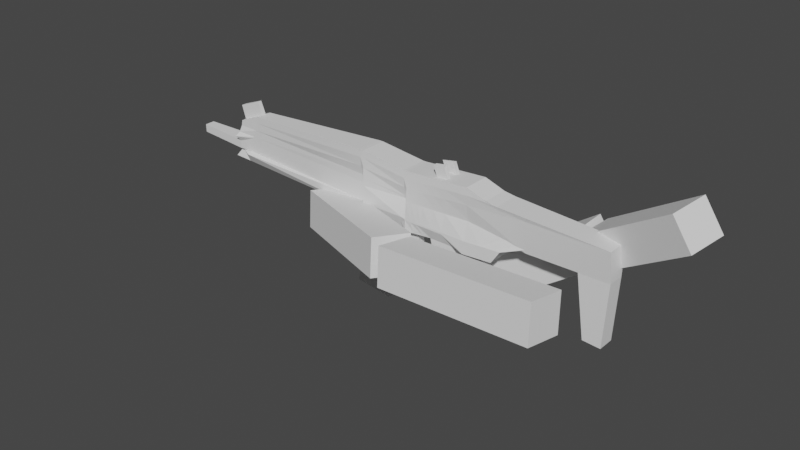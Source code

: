 # Source: smgGun.blend  (saved by Blender 2.93.21; exported with 4.5.12 LTS)
import bpy
from mathutils import Matrix  # noqa: F401  (used for matrix-valued properties, if any)

bpy.ops.wm.read_factory_settings(use_empty=True)
scene = bpy.context.scene
scene.name = 'Scene'

# ---- collections
col_gun = bpy.data.collections.new('gun'); scene.collection.children.link(col_gun)
col_arms = bpy.data.collections.new('arms'); scene.collection.children.link(col_arms)

# ---- world
world_world = bpy.data.worlds.new('World'); scene.world = world_world
world_world.use_nodes = True; world_world.node_tree.nodes.clear()
_N = world_world.node_tree.nodes; _L = world_world.node_tree.links
n0 = _N.new('ShaderNodeOutputWorld'); n0.name = 'World Output'; n0.location = (300, 300)
n1 = _N.new('ShaderNodeBackground'); n1.name = 'Background'; n1.location = (10, 300)
n1.inputs[0].default_value = (0.05088, 0.05088, 0.05088, 1.0)
_L.new(n1.outputs[0], n0.inputs[0])
n0.is_active_output = True
world_world.color = (0.05088, 0.05088, 0.05088)
world_world.use_sun_shadow = False
world_world.sun_shadow_jitter_overblur = 0.0

# ---- meshes
me_cube_001 = bpy.data.meshes.new('Cube.001')
me_cube_001.from_pydata([(-1.011, -0.03737, 0.03914), (-0.9619, -0.03737, 0.2247), (-1.011, 0.03737, 0.03914), (-0.9619, 0.03737, 0.2247), (0.4536, -0.06171, -0.004869), (0.4188, -0.06171, 0.2523), (0.4536, 0.06171, -0.004869), (0.4188, 0.06171, 0.2523), (-0.2235, 0.03737, 0.03561), (-0.2015, 0.06077, 0.2931), (-0.2235, -0.03737, 0.03561), (-0.2015, -0.06265, 0.2931), (0.3279, 0.06171, 0.2836), (0.3141, -0.06171, -0.01393), (0.3141, 0.06171, -0.01393), (0.3279, -0.06171, 0.2836), (-0.9242, 0.03737, 0.03494), (-0.8569, -0.03737, 0.2652), (-0.8569, 0.03737, 0.2652), (-0.9242, -0.03737, 0.03494), (-0.9732, -0.04076, 0.1233), (-0.9732, 0.03982, 0.1233), (0.6098, 0.03737, 0.09749), (0.6098, -0.03737, 0.09749), (-0.2073, -0.06171, 0.131), (-0.2073, 0.06171, 0.131), (0.3213, -0.03737, 0.1252), (0.3213, 0.03737, 0.1252), (-0.8934, 0.03737, 0.1526), (-0.8934, -0.03737, 0.1526), (-0.979, 0.03982, 0.08545), (0.4933, 0.06171, 0.05464), (0.4933, -0.06171, 0.05464), (-0.2099, -0.06171, 0.05291), (-0.2099, 0.06171, 0.05291), (0.3171, -0.06171, 0.04494), (0.3171, 0.06171, 0.04494), (-0.9112, 0.03737, 0.08472), (-0.9112, -0.03737, 0.08472), (-0.979, -0.04076, 0.08545), (-1.234, -0.02421, 0.09324), (-1.235, -0.02421, 0.1301), (-1.235, 0.0237, 0.1301), (-1.234, 0.0237, 0.09324), (-0.9665, -0.03737, 0.1994), (-0.9665, 0.03737, 0.1994), (0.4714, 0.06171, 0.2442), (0.4714, -0.06171, 0.2442), (-0.2027, -0.06265, 0.2581), (-0.2027, 0.06077, 0.2581), (0.326, -0.06171, 0.2477), (0.326, 0.06171, 0.2477), (-0.8649, 0.03737, 0.2348), (-0.8649, -0.03737, 0.2348), (-0.04075, 0.03737, 0.05526), (0.0138, -0.06171, 0.2658), (0.0138, 0.06171, 0.2658), (-0.04075, -0.03737, 0.05526), (0.00663, 0.03737, 0.1287), (0.00663, -0.03737, 0.1287), (0.003375, -0.06171, 0.04968), (0.003375, 0.06171, 0.04968), (0.01235, 0.06171, 0.2304), (0.01235, -0.06171, 0.2304), (-0.2201, 0.06077, 0.293), (-0.2321, -0.03737, -0.00325), (-0.2321, 0.03737, -0.00325), (-0.2201, -0.06265, 0.293), (-0.2268, -0.03737, 0.1316), (-0.2268, 0.03737, 0.1316), (-0.2299, 0.03737, 0.05382), (-0.2299, -0.03737, 0.05382), (-0.2214, -0.06265, 0.2582), (-0.2214, 0.06077, 0.2582), (0.03089, 0.06171, 0.2657), (0.01788, -0.06171, -0.008546), (0.02361, 0.06171, 0.1285), (0.0203, 0.06171, 0.04943), (0.02941, 0.06171, 0.2304), (0.01788, 0.06171, -0.008546), (0.03089, -0.06171, 0.2657), (0.02361, -0.06171, 0.1285), (0.0203, -0.06171, 0.04943), (0.02941, -0.06171, 0.2304), (-0.98, 0.02392, 0.08159), (0.4877, 0.06171, 0.04616), (0.4877, -0.06171, 0.04616), (-0.2176, -0.03737, -0.01006), (-0.2176, 0.03737, -0.01006), (0.3167, -0.06171, 0.03655), (0.3167, 0.06171, 0.03655), (-0.9131, 0.06171, 0.07762), (-0.9131, -0.06171, 0.07762), (-0.98, -0.02487, 0.08159), (-0.0179, 0.03737, -0.01774), (-0.0179, -0.03737, -0.01774), (-0.2302, -0.03737, 0.04568), (-0.2302, 0.03737, 0.04568), (0.01995, -0.06171, 0.04117), (0.01995, 0.06171, 0.04117), (-0.9754, 0.0452, 0.168), (0.9645, 0.05389, 0.2167), (0.9645, -0.05389, 0.2167), (-0.2042, -0.06265, 0.214), (-0.2042, 0.06077, 0.214), (0.3236, -0.05389, 0.2024), (0.3236, 0.05389, 0.2024), (-0.8749, 0.03737, 0.1965), (-0.8749, -0.03737, 0.1965), (-0.9754, -0.0452, 0.168), (0.01051, -0.05389, 0.1858), (0.01051, 0.05389, 0.1858), (-0.2232, 0.05295, 0.2143), (-0.2232, -0.05483, 0.2143), (0.02754, -0.06171, 0.1857), (0.02754, 0.06171, 0.1857), (-0.9893, 0.05992, 0.1458), (0.9674, 0.03916, 0.07875), (0.9674, -0.03916, 0.07875), (-0.207, -0.06265, 0.168), (-0.207, 0.06077, 0.168), (0.3218, -0.03916, 0.1356), (0.3218, 0.03916, 0.1356), (-0.8911, 0.03737, 0.1614), (-0.8911, -0.03737, 0.1614), (0.00705, -0.03916, 0.1389), (0.00705, 0.03916, 0.1389), (-0.2264, 0.03822, 0.1686), (-0.2264, -0.0401, 0.1686), (0.02403, -0.06171, 0.1387), (0.02403, 0.06171, 0.1387), (-0.9893, -0.05992, 0.1458), (0.3696, 0.06171, 0.2693), (0.3781, -0.06171, -0.009772), (0.3781, 0.06171, -0.009772), (0.3696, -0.06171, 0.2693), (0.5078, -0.03737, 0.1125), (0.5078, 0.03737, 0.1125), (0.398, 0.06171, 0.04939), (0.398, -0.06171, 0.04939), (0.3927, -0.06171, 0.2461), (0.3927, 0.06171, 0.2461), (0.3952, -0.06171, 0.04096), (0.3952, 0.06171, 0.04096), (0.5928, 0.05389, 0.2189), (0.5928, -0.05389, 0.2189), (0.598, -0.03916, 0.07784), (0.598, 0.03916, 0.07784), (0.4086, 0.06171, 0.2558), (0.438, -0.06171, -0.005883), (0.5643, 0.03737, 0.1006), (0.4736, 0.06171, 0.05356), (0.4551, 0.06171, 0.2446), (0.4685, 0.06171, 0.04509), (0.8258, 0.05389, 0.2171), (0.8292, 0.03916, 0.07856), (0.438, 0.06171, -0.005883), (0.4086, -0.06171, 0.2558), (0.5643, -0.03737, 0.1006), (0.4736, -0.06171, 0.05356), (0.4551, -0.06171, 0.2446), (0.4685, -0.06171, 0.04509), (0.8258, -0.05389, 0.2171), (0.8292, -0.03916, 0.07856), (0.9516, 0.03916, -0.2061), (0.9516, -0.03916, -0.2061), (0.8704, 0.03916, -0.2), (0.8704, -0.03916, -0.2), (0.1117, 0.06171, 0.2706), (0.1381, -0.04143, -0.01001), (0.1047, 0.05509, 0.1276), (0.1011, 0.06171, 0.04821), (0.1102, 0.06171, 0.2351), (0.1381, 0.04053, -0.01001), (0.1117, -0.06171, 0.2706), (0.1047, -0.05509, 0.1276), (0.1011, -0.06171, 0.04821), (0.1102, -0.06171, 0.2351), (0.1007, -0.06171, 0.03991), (0.1007, 0.06171, 0.03991), (0.1082, -0.05958, 0.1903), (0.1082, 0.05958, 0.1903), (0.1051, 0.05557, 0.1378), (0.1051, -0.05557, 0.1378), (0.2198, 0.06171, 0.2771), (0.2459, -0.04143, -0.01197), (0.213, 0.04623, 0.1264), (0.2091, 0.06171, 0.04657), (0.2181, 0.06171, 0.2414), (0.2087, 0.06171, 0.03823), (0.2159, 0.05673, 0.1963), (0.2135, 0.04737, 0.1367), (0.2459, 0.04053, -0.01197), (0.2198, -0.06171, 0.2771), (0.213, -0.04623, 0.1264), (0.2091, -0.06171, 0.04657), (0.2181, -0.06171, 0.2414), (0.2087, -0.06171, 0.03823), (0.2159, -0.05673, 0.1963), (0.2135, -0.04737, 0.1367), (0.2373, -0.03165, -0.352), (0.2373, 0.03028, -0.352), (0.3106, -0.03165, -0.3165), (0.3106, 0.03028, -0.3165), (-1.011, -0.01429, 0.03914), (-0.9619, -0.01429, 0.2247), (0.4536, -0.0236, -0.004869), (0.4188, -0.0236, 0.2523), (-0.2015, -0.02454, 0.2931), (-0.2235, -0.01429, 0.03561), (0.3279, -0.0236, 0.2836), (0.3141, -0.0236, -0.01393), (-0.9242, -0.01429, 0.03494), (-0.8569, -0.01429, 0.2652), (0.6098, -0.01429, 0.09749), (-0.9732, -0.01588, 0.1233), (-0.979, -0.01588, 0.08545), (0.4933, -0.0236, 0.05464), (-1.235, -0.009415, 0.1301), (-1.234, -0.009415, 0.09324), (0.4714, -0.0236, 0.2442), (-0.9665, -0.01429, 0.1994), (-0.04075, -0.01429, 0.05526), (0.0138, -0.0236, 0.2658), (-0.2201, -0.02454, 0.293), (-0.2321, -0.01429, -0.00325), (0.03089, -0.0236, 0.2657), (0.01788, -0.0236, -0.008546), (0.4877, -0.0236, 0.04616), (-0.98, -0.009798, 0.08159), (-0.9754, -0.01728, 0.168), (0.9645, -0.0206, 0.2167), (-0.9893, -0.02291, 0.1458), (0.3696, -0.0236, 0.2693), (0.3781, -0.0236, -0.009772), (0.4086, -0.0236, 0.2558), (0.438, -0.0236, -0.005883), (0.1117, -0.0236, 0.2706), (0.1381, -0.01612, -0.01001), (0.2198, -0.0236, 0.2771), (0.2459, -0.01612, -0.01197), (0.2373, -0.01252, -0.352), (0.3106, -0.01252, -0.3165), (-1.011, -0.02478, 0.03914), (0.4188, -0.04092, 0.2523), (-0.2015, -0.04186, 0.2931), (-0.2235, -0.02478, 0.03561), (0.3279, -0.04092, 0.2836), (0.3141, -0.04092, -0.01393), (-0.9242, -0.02478, 0.03494), (-0.8569, -0.02478, 0.2652), (0.6098, -0.02478, 0.09749), (0.4933, -0.04092, 0.05464), (0.4714, -0.04092, 0.2442), (-0.04075, -0.02478, 0.05526), (0.0138, -0.04092, 0.2658), (-0.2201, -0.04186, 0.293), (-0.2321, -0.02478, -0.00325), (0.03089, -0.04092, 0.2657), (0.01788, -0.04092, -0.008546), (0.4877, -0.04092, 0.04616), (0.9645, -0.03573, 0.2167), (0.3696, -0.04092, 0.2693), (0.3781, -0.04092, -0.009772), (0.4086, -0.04092, 0.2558), (0.438, -0.04092, -0.005883), (0.1117, -0.04092, 0.2706), (0.1381, -0.02763, -0.01001), (0.2198, -0.04092, 0.2771), (0.2459, -0.02763, -0.01197), (0.2373, -0.02122, -0.352), (0.3106, -0.02122, -0.3165), (-0.9619, -0.02478, 0.2247), (0.4536, -0.04092, -0.004869), (-0.9732, -0.02719, 0.1233), (-0.979, -0.02719, 0.08545), (-1.235, -0.01614, 0.1301), (-1.234, -0.01614, 0.09324), (-0.9665, -0.02478, 0.1994), (-0.98, -0.01665, 0.08159), (-0.9754, -0.02997, 0.168), (-0.9893, -0.03974, 0.1458), (-0.9619, 0.01154, 0.2247), (0.4536, 0.01906, -0.004869), (-0.9732, 0.01197, 0.1233), (-0.979, 0.01197, 0.08545), (-1.235, 0.007141, 0.1301), (-1.234, 0.007141, 0.09324), (-0.9665, 0.01154, 0.1994), (-0.98, 0.007063, 0.08159), (-0.9754, 0.01396, 0.168), (-0.9893, 0.01851, 0.1458), (-1.011, 0.01154, 0.03914), (0.4188, 0.01906, 0.2523), (-0.2015, 0.01812, 0.2931), (-0.2235, 0.01154, 0.03561), (0.3279, 0.01906, 0.2836), (0.3141, 0.01906, -0.01393), (-0.9242, 0.01154, 0.03494), (-0.8569, 0.01154, 0.2652), (0.6098, 0.01154, 0.09749), (0.4933, 0.01906, 0.05464), (0.4714, 0.01906, 0.2442), (-0.04075, 0.01154, 0.05526), (0.0138, 0.01906, 0.2658), (-0.2201, 0.01812, 0.293), (-0.2321, 0.01154, -0.00325), (0.03089, 0.01906, 0.2657), (0.01788, 0.01906, -0.008546), (0.4877, 0.01906, 0.04616), (0.9645, 0.01664, 0.2167), (0.3696, 0.01906, 0.2693), (0.3781, 0.01906, -0.009772), (0.4086, 0.01906, 0.2558), (0.438, 0.01906, -0.005883), (0.1117, 0.01906, 0.2706), (0.1381, 0.0122, -0.01001), (0.2198, 0.01906, 0.2771), (0.2459, 0.0122, -0.01197), (0.2373, 0.008876, -0.352), (0.3106, 0.008876, -0.3165), (-0.9619, 0.0223, 0.2247), (0.4536, 0.03683, -0.004869), (-0.9732, 0.02357, 0.1233), (-0.979, 0.02357, 0.08545), (-1.235, 0.01404, 0.1301), (-1.234, 0.01404, 0.09324), (-0.9665, 0.0223, 0.1994), (-0.98, 0.01409, 0.08159), (-0.9754, 0.02697, 0.168), (-0.9893, 0.03576, 0.1458), (-1.011, 0.0223, 0.03914), (0.4188, 0.03683, 0.2523), (-0.2015, 0.03589, 0.2931), (-0.2235, 0.0223, 0.03561), (0.3279, 0.03683, 0.2836), (0.3141, 0.03683, -0.01393), (-0.9242, 0.0223, 0.03494), (-0.8569, 0.0223, 0.2652), (0.6098, 0.0223, 0.09749), (0.4933, 0.03683, 0.05464), (0.4714, 0.03683, 0.2442), (-0.04075, 0.0223, 0.05526), (0.0138, 0.03683, 0.2658), (-0.2201, 0.03589, 0.293), (-0.2321, 0.0223, -0.00325), (0.03089, 0.03683, 0.2657), (0.01788, 0.03683, -0.008546), (0.4877, 0.03683, 0.04616), (0.9645, 0.03216, 0.2167), (0.3696, 0.03683, 0.2693), (0.3781, 0.03683, -0.009772), (0.4086, 0.03683, 0.2558), (0.438, 0.03683, -0.005883), (0.1117, 0.03683, 0.2706), (0.1381, 0.02401, -0.01001), (0.2198, 0.03683, 0.2771), (0.2459, 0.02401, -0.01197), (0.2373, 0.01779, -0.352), (0.3106, 0.01779, -0.3165), (0.192, 0.04053, -0.01099), (0.1658, -0.06171, 0.2739), (0.1589, -0.05065, 0.127), (0.1552, -0.06171, 0.04739), (0.1642, -0.06171, 0.2382), (0.1548, -0.06171, 0.03907), (0.1621, -0.05816, 0.1933), (0.1594, -0.05146, 0.1373), (0.1658, 0.06171, 0.2739), (0.192, -0.04143, -0.01099), (0.1589, 0.05065, 0.127), (0.1552, 0.06171, 0.04739), (0.1642, 0.06171, 0.2382), (0.1548, 0.06171, 0.03907), (0.1621, 0.05816, 0.1933), (0.1594, 0.05146, 0.1373), (0.274, 0.03028, -0.3342), (0.274, -0.03165, -0.3342), (0.274, -0.01252, -0.3342), (0.1658, -0.0236, 0.2739), (0.274, -0.02122, -0.3342), (0.1658, -0.04092, 0.2739), (0.1658, 0.01906, 0.2739), (0.274, 0.008876, -0.3342), (0.274, 0.01779, -0.3342), (0.1658, 0.03683, 0.2739), (0.1479, -0.0236, 0.321), (0.2012, -0.0242, 0.33), (0.2018, -0.04092, 0.3254), (0.1484, -0.04031, 0.3164), (0.2015, 0.03702, 0.3247), (0.2009, 0.02014, 0.3303), (0.1476, 0.01887, 0.3213), (0.1482, 0.03575, 0.3158), (-0.8569, 0.01154, 0.2652), (-0.8569, -0.01429, 0.2652), (-0.9619, -0.01429, 0.2247), (-0.9619, 0.01154, 0.2247), (-0.8767, 0.007159, 0.3274), (-0.8767, -0.009906, 0.3274), (-0.9817, -0.01429, 0.2869), (-0.9817, 0.01154, 0.2869), (0.2031, -0.04143, -0.2689), (0.3029, -0.04143, -0.2345), (0.2031, 0.04053, -0.2689), (0.3029, 0.04053, -0.2345), (0.3029, -0.01612, -0.2345), (0.2031, -0.01612, -0.2689), (0.2031, -0.02763, -0.2689), (0.3029, -0.02763, -0.2345), (0.3029, 0.0122, -0.2345), (0.2031, 0.0122, -0.2689), (0.3029, 0.02401, -0.2345), (0.2031, 0.02401, -0.2689), (0.2531, 0.04053, -0.2517), (0.2531, -0.04143, -0.2517), (0.1024, 0.04681, -0.009578), (0.08776, -0.06171, 0.2692), (0.08062, -0.05705, 0.1279), (0.07715, -0.06171, 0.04857), (0.08621, -0.06171, 0.2337), (0.07678, -0.06171, 0.04028), (0.08425, -0.06021, 0.1889), (0.08107, -0.05739, 0.1381), (0.08776, 0.06171, 0.2692), (0.1024, -0.04745, -0.009578), (0.08062, 0.05705, 0.1279), (0.07715, 0.06171, 0.04857), (0.08621, 0.06171, 0.2337), (0.07678, 0.06171, 0.04028), (0.08425, 0.06021, 0.1889), (0.08107, 0.05739, 0.1381), (0.1024, -0.01834, -0.009578), (0.08776, -0.0236, 0.2692), (0.1024, -0.03157, -0.009578), (0.08776, -0.04092, 0.2692), (0.08776, 0.01906, 0.2692), (0.1024, 0.01424, -0.009578), (0.1024, 0.02781, -0.009578), (0.08776, 0.03683, 0.2692), (0.06015, 0.05426, -0.009062), (0.05932, -0.06171, 0.2674), (0.05211, -0.05938, 0.1282), (0.04872, -0.06171, 0.049), (0.05781, -0.06171, 0.232), (0.04837, -0.06171, 0.04073), (0.0559, -0.06096, 0.1873), (0.05255, -0.05955, 0.1384), (0.06015, -0.02097, -0.009062), (0.06015, -0.03625, -0.009062), (0.06015, 0.01665, -0.009062), (0.06015, 0.03232, -0.009062), (0.05932, 0.06171, 0.2674), (0.06015, -0.05458, -0.009062), (0.05211, 0.05938, 0.1282), (0.04872, 0.06171, 0.049), (0.05781, 0.06171, 0.232), (0.04837, 0.06171, 0.04073), (0.0559, 0.06096, 0.1873), (0.05255, 0.05955, 0.1384), (0.05932, -0.0236, 0.2674), (0.05932, -0.04092, 0.2674), (0.05932, 0.01906, 0.2674), (0.05932, 0.03683, 0.2674), (0.01668, 0.01906, -0.1067), (0.01668, -0.0236, -0.1067), (0.05896, -0.02097, -0.1072), (0.05896, 0.01665, -0.1072), (0.05956, 0.01665, -0.07865), (0.01728, 0.01906, -0.07814), (0.05956, -0.02097, -0.07865), (0.01728, -0.0236, -0.07814), (0.1639, 0.01665, -0.1094), (0.1639, -0.02097, -0.1094), (0.1645, 0.01665, -0.08085), (0.1645, -0.02097, -0.08085)], [], [(327, 321, 3, 45), (152, 148, 7, 46), (253, 244, 5, 47), (53, 17, 1, 44), (265, 273, 4, 149), (250, 272, 1, 17), (255, 245, 11, 55), (257, 246, 10, 65), (63, 55, 11, 48), (73, 64, 9, 49), (140, 135, 15, 50), (262, 247, 15, 135), (269, 248, 13, 185), (188, 184, 12, 51), (45, 3, 18, 52), (243, 249, 19, 0), (256, 250, 17, 67), (72, 67, 17, 53), (71, 68, 29, 38), (30, 21, 28, 37), (187, 186, 27, 36), (139, 136, 26, 35), (70, 69, 25, 34), (60, 59, 24, 33), (38, 29, 20, 39), (252, 251, 23, 32), (151, 150, 22, 31), (39, 20, 41, 40), (328, 324, 30, 84), (153, 151, 31, 85), (260, 252, 32, 86), (92, 38, 39, 93), (95, 60, 33, 87), (97, 70, 34, 88), (142, 139, 35, 89), (189, 187, 36, 90), (84, 30, 37, 91), (96, 71, 38, 92), (326, 325, 42, 43), (21, 30, 43, 42), (323, 21, 42, 325), (275, 39, 40, 277), (113, 72, 53, 108), (100, 45, 52, 107), (190, 188, 51, 106), (145, 140, 50, 105), (112, 73, 49, 104), (110, 63, 48, 103), (108, 53, 44, 109), (261, 253, 47, 102), (154, 152, 46, 101), (329, 327, 45, 100), (114, 83, 63, 110), (104, 49, 62, 111), (88, 34, 61, 94), (98, 82, 60, 95), (82, 81, 59, 60), (34, 25, 58, 61), (49, 9, 56, 62), (246, 254, 57, 10), (83, 80, 55, 63), (258, 255, 55, 80), (107, 52, 73, 112), (103, 48, 72, 113), (87, 33, 71, 96), (91, 37, 70, 97), (37, 28, 69, 70), (33, 24, 68, 71), (48, 11, 67, 72), (245, 256, 67, 11), (52, 18, 64, 73), (249, 257, 65, 19), (461, 258, 80, 441), (444, 441, 80, 83), (443, 442, 81, 82), (445, 443, 82, 98), (446, 444, 83, 114), (111, 62, 78, 115), (94, 61, 77, 99), (61, 58, 76, 77), (62, 56, 74, 78), (254, 259, 75, 57), (54, 94, 99, 79), (453, 445, 98, 75), (16, 91, 97, 66), (10, 87, 96, 65), (75, 98, 95, 57), (8, 88, 94, 54), (65, 96, 92, 19), (2, 84, 91, 16), (192, 189, 90, 14), (133, 142, 89, 13), (66, 97, 88, 8), (57, 95, 87, 10), (19, 92, 93, 0), (273, 260, 86, 4), (156, 153, 85, 6), (331, 328, 84, 2), (126, 111, 115, 130), (447, 446, 114, 129), (119, 103, 113, 128), (123, 107, 112, 127), (120, 104, 111, 126), (129, 114, 110, 125), (330, 329, 100, 116), (155, 154, 101, 117), (117, 101, 349, 310, 231, 261, 102, 118), (124, 108, 109, 131), (125, 110, 103, 119), (127, 112, 104, 120), (146, 145, 105, 121), (191, 190, 106, 122), (116, 100, 107, 123), (128, 113, 108, 124), (68, 128, 124, 29), (21, 116, 123, 28), (186, 191, 122, 27), (136, 146, 121, 26), (69, 127, 120, 25), (59, 125, 119, 24), (29, 124, 131, 20), (22, 117, 118, 23, 251, 214, 300, 339), (150, 155, 117, 22), (323, 330, 116, 21), (81, 129, 125, 59), (25, 120, 126, 58), (28, 123, 127, 69), (24, 119, 128, 68), (442, 447, 129, 81), (58, 126, 130, 76), (27, 122, 147, 137), (158, 163, 146, 136), (163, 162, 145, 146), (122, 106, 144, 147), (14, 90, 143, 134), (149, 161, 142, 133), (106, 51, 141, 144), (162, 160, 140, 145), (161, 159, 139, 142), (90, 36, 138, 143), (36, 27, 137, 138), (159, 158, 136, 139), (264, 262, 135, 157), (160, 157, 135, 140), (248, 263, 133, 13), (51, 12, 132, 141), (47, 5, 157, 160), (244, 264, 157, 5), (32, 23, 158, 159), (86, 32, 159, 161), (102, 47, 160, 162), (4, 86, 161, 149), (118, 102, 162, 163), (23, 118, 163, 158), (137, 147, 155, 150), (147, 144, 154, 155), (134, 143, 153, 156), (144, 141, 152, 154), (143, 138, 151, 153), (138, 137, 150, 151), (263, 265, 149, 133), (141, 132, 148, 152), (163, 118, 165, 167), (117, 155, 166, 164), (118, 117, 164, 165), (362, 367, 183, 175), (426, 431, 182, 170), (431, 430, 181, 182), (367, 366, 180, 183), (416, 429, 179, 173), (369, 365, 178, 169), (366, 364, 177, 180), (365, 363, 176, 178), (363, 362, 175, 176), (364, 361, 174, 177), (381, 266, 174, 361), (430, 428, 172, 181), (429, 427, 171, 179), (427, 426, 170, 171), (428, 424, 168, 172), (434, 267, 169, 425), (247, 268, 193, 15), (50, 15, 193, 196), (35, 26, 194, 195), (89, 35, 195, 197), (105, 50, 196, 198), (13, 89, 197, 185), (121, 105, 198, 199), (26, 121, 199, 194), (370, 375, 191, 186), (375, 374, 190, 191), (360, 373, 189, 192), (374, 372, 188, 190), (373, 371, 187, 189), (371, 370, 186, 187), (372, 368, 184, 188), (415, 402, 200, 377), (380, 271, 202, 377), (413, 404, 201, 358), (414, 405, 203, 376), (409, 403, 202, 271), (410, 406, 242, 320), (408, 407, 241, 270), (383, 320, 242, 378), (296, 317, 239, 210), (437, 316, 238, 432), (382, 315, 237, 379), (312, 314, 236, 234), (293, 313, 235, 207), (297, 312, 234, 211), (313, 311, 233, 235), (274, 281, 232, 215), (281, 280, 230, 232), (243, 279, 229, 204), (283, 309, 228, 206), (303, 308, 227, 222), (462, 307, 226, 460), (298, 306, 225, 212), (294, 305, 224, 208), (307, 304, 223, 226), (295, 303, 222, 209), (280, 278, 221, 230), (310, 302, 220, 231), (285, 216, 219, 287), (274, 215, 218, 276), (277, 276, 218, 219), (309, 301, 217, 228), (279, 275, 216, 229), (301, 300, 214, 217), (305, 299, 213, 224), (292, 298, 212, 204), (318, 297, 211, 240), (311, 296, 210, 233), (306, 295, 209, 225), (304, 294, 208, 223), (282, 205, 396, 397), (314, 283, 206, 236), (302, 293, 207, 220), (278, 272, 205, 221), (44, 1, 272, 278), (93, 39, 275, 279), (40, 41, 276, 277), (20, 274, 276, 41), (109, 44, 278, 280), (0, 93, 279, 243), (131, 109, 280, 281), (20, 131, 281, 274), (402, 408, 270, 200), (406, 409, 271, 242), (378, 242, 271, 380), (210, 239, 268, 247), (432, 238, 267, 434), (379, 237, 266, 381), (234, 236, 265, 263), (207, 235, 264, 244), (211, 234, 263, 248), (235, 233, 262, 264), (206, 228, 260, 273), (222, 227, 259, 254), (460, 226, 258, 461), (212, 225, 257, 249), (208, 224, 256, 245), (226, 223, 255, 258), (209, 222, 254, 246), (231, 220, 253, 261), (216, 275, 277, 219), (228, 217, 252, 260), (217, 214, 251, 252), (224, 213, 250, 256), (204, 212, 249, 243), (240, 211, 248, 269), (233, 210, 247, 262), (225, 209, 246, 257), (223, 208, 245, 255), (213, 205, 272, 250), (236, 206, 273, 265), (220, 207, 244, 253), (341, 332, 293, 302), (353, 322, 283, 314), (338, 321, 282, 299), (343, 333, 294, 304), (345, 334, 295, 306), (350, 335, 296, 311), (357, 336, 297, 318), (331, 337, 298, 292), (344, 338, 299, 305), (340, 339, 300, 301), (348, 340, 301, 309), (324, 285, 287, 326), (349, 341, 302, 310), (334, 342, 303, 295), (346, 343, 304, 307), (333, 344, 305, 294), (337, 345, 306, 298), (463, 346, 307, 462), (342, 347, 308, 303), (322, 348, 309, 283), (352, 350, 311, 313), (336, 351, 312, 297), (332, 352, 313, 293), (351, 353, 314, 312), (385, 354, 315, 382), (438, 355, 316, 437), (335, 356, 317, 296), (384, 359, 320, 383), (412, 410, 320, 359), (407, 411, 319, 241), (215, 232, 291, 284), (232, 230, 290, 291), (204, 229, 289, 292), (230, 221, 288, 290), (215, 284, 286, 218), (219, 218, 286, 287), (229, 216, 285, 289), (221, 205, 282, 288), (405, 412, 359, 203), (376, 203, 359, 384), (12, 184, 356, 335), (416, 173, 355, 438), (368, 168, 354, 385), (134, 156, 353, 351), (7, 148, 352, 332), (14, 134, 351, 336), (148, 132, 350, 352), (6, 85, 348, 322), (54, 79, 347, 342), (452, 74, 346, 463), (16, 66, 345, 337), (9, 64, 344, 333), (74, 56, 343, 346), (8, 54, 342, 334), (101, 46, 341, 349), (30, 324, 326, 43), (85, 31, 340, 348), (31, 22, 339, 340), (64, 18, 338, 344), (2, 16, 337, 331), (192, 14, 336, 357), (132, 12, 335, 350), (66, 8, 334, 345), (56, 9, 333, 343), (18, 3, 321, 338), (156, 6, 322, 353), (46, 7, 332, 341), (411, 413, 358, 319), (284, 291, 330, 323), (291, 290, 329, 330), (292, 289, 328, 331), (290, 288, 327, 329), (284, 323, 325, 286), (287, 286, 325, 326), (289, 285, 324, 328), (288, 282, 321, 327), (184, 368, 385, 356), (201, 376, 384, 358), (358, 384, 383, 319), (239, 379, 386, 387), (317, 356, 390, 391), (241, 378, 380, 270), (317, 382, 379, 239), (319, 383, 378, 241), (404, 414, 376, 201), (270, 380, 377, 200), (403, 415, 377, 202), (172, 168, 368, 372), (171, 170, 370, 371), (179, 171, 371, 373), (181, 172, 372, 374), (173, 179, 373, 360), (182, 181, 374, 375), (170, 182, 375, 370), (268, 381, 361, 193), (196, 193, 361, 364), (195, 194, 362, 363), (197, 195, 363, 365), (198, 196, 364, 366), (185, 197, 365, 369), (199, 198, 366, 367), (194, 199, 367, 362), (390, 393, 392, 391), (387, 386, 389, 388), (385, 382, 392, 393), (268, 239, 387, 388), (356, 385, 393, 390), (379, 381, 389, 386), (382, 317, 391, 392), (381, 268, 388, 389), (397, 396, 400, 401), (213, 299, 394, 395), (205, 213, 395, 396), (299, 282, 397, 394), (398, 401, 400, 399), (395, 394, 398, 399), (394, 397, 401, 398), (396, 395, 399, 400), (185, 369, 415, 403), (173, 360, 414, 404), (316, 355, 413, 411), (192, 357, 412, 405), (238, 316, 411, 407), (357, 318, 410, 412), (240, 269, 409, 406), (169, 267, 408, 402), (267, 238, 407, 408), (318, 240, 406, 410), (269, 185, 403, 409), (360, 192, 405, 414), (355, 173, 404, 413), (369, 169, 402, 415), (168, 424, 439, 354), (440, 416, 438, 451), (451, 438, 437, 450), (354, 439, 436, 315), (237, 433, 435, 266), (448, 432, 434, 449), (315, 436, 433, 237), (450, 437, 432, 448), (449, 434, 425, 453), (456, 452, 424, 428), (455, 454, 426, 427), (457, 455, 427, 429), (458, 456, 428, 430), (440, 457, 429, 416), (459, 458, 430, 431), (454, 459, 431, 426), (175, 183, 423, 418), (183, 180, 422, 423), (169, 178, 421, 425), (180, 177, 420, 422), (178, 176, 419, 421), (176, 175, 418, 419), (177, 174, 417, 420), (266, 435, 417, 174), (76, 130, 459, 454), (130, 115, 458, 459), (79, 99, 457, 440), (115, 78, 456, 458), (99, 77, 455, 457), (77, 76, 454, 455), (78, 74, 452, 456), (259, 449, 453, 75), (469, 468, 467, 464), (227, 448, 449, 259), (347, 451, 450, 308), (79, 440, 451, 347), (424, 452, 463, 439), (439, 463, 462, 436), (433, 460, 461, 435), (436, 462, 460, 433), (418, 423, 447, 442), (423, 422, 446, 447), (425, 421, 445, 453), (422, 420, 444, 446), (421, 419, 443, 445), (419, 418, 442, 443), (420, 417, 441, 444), (435, 461, 441, 417), (464, 467, 466, 465), (470, 466, 473, 475), (471, 469, 464, 465), (470, 471, 465, 466), (448, 227, 471, 470), (227, 308, 469, 471), (450, 448, 470, 468), (308, 450, 468, 469), (474, 475, 473, 472), (467, 468, 474, 472), (466, 467, 472, 473), (468, 470, 475, 474)])
_uv = me_cube_001.uv_layers.new(name='UVMap')
_uv.uv.foreach_set('vector', [0.5966, 0.1996, 0.625, 0.1996, 0.625, 0.25, 0.5966, 0.25, 0.5966, 0.4982, 0.6164, 0.4959, 0.625, 0.5, 0.5966, 0.5, 0.5966, 0.7079, 0.625, 0.7079, 0.625, 0.75, 0.5966, 0.75, 0.5966, 0.9868, 0.625, 0.9868, 0.625, 1.0, 0.5966, 1.0, 0.3732, 0.7079, 0.375, 0.7079, 0.375, 0.75, 0.3732, 0.75, 0.8618, 0.7079, 0.875, 0.7079, 0.875, 0.75, 0.8618, 0.75, 0.6993, 0.7079, 0.7386, 0.7079, 0.7386, 0.75, 0.6993, 0.75, 0.2579, 0.7079, 0.2614, 0.7079, 0.2614, 0.75, 0.2579, 0.75, 0.5966, 0.8243, 0.625, 0.8243, 0.625, 0.8636, 0.5966, 0.8636, 0.5966, 0.3829, 0.625, 0.3829, 0.625, 0.3864, 0.5966, 0.3864, 0.5966, 0.7589, 0.625, 0.7589, 0.625, 0.7665, 0.5966, 0.7665, 0.6339, 0.7079, 0.6415, 0.7079, 0.6415, 0.75, 0.6339, 0.75, 0.3386, 0.7079, 0.3585, 0.7079, 0.3585, 0.75, 0.3386, 0.75, 0.5966, 0.4636, 0.625, 0.4636, 0.625, 0.4835, 0.5966, 0.4835, 0.5966, 0.25, 0.625, 0.25, 0.625, 0.2632, 0.5966, 0.2632, 0.125, 0.7079, 0.1382, 0.7079, 0.1382, 0.75, 0.125, 0.75, 0.7421, 0.7079, 0.8618, 0.7079, 0.8618, 0.75, 0.7421, 0.75, 0.5966, 0.8671, 0.625, 0.8671, 0.625, 0.9868, 0.5966, 0.9868, 0.4216, 0.8671, 0.4851, 0.8671, 0.4851, 0.9868, 0.4216, 0.9868, 0.4216, 0.25, 0.4851, 0.25, 0.4851, 0.2632, 0.4216, 0.2632, 0.4216, 0.4636, 0.4851, 0.4636, 0.4851, 0.4835, 0.4216, 0.4835, 0.4216, 0.7589, 0.4851, 0.7589, 0.4851, 0.7665, 0.4216, 0.7665, 0.4216, 0.3829, 0.4851, 0.3829, 0.4851, 0.3864, 0.4216, 0.3864, 0.4216, 0.8243, 0.4851, 0.8243, 0.4851, 0.8636, 0.4216, 0.8636, 0.4216, 0.9868, 0.4851, 0.9868, 0.4851, 1.0, 0.4216, 1.0, 0.4216, 0.7079, 0.4851, 0.7079, 0.4851, 0.75, 0.4216, 0.75, 0.4216, 0.4982, 0.4859, 0.4963, 0.4851, 0.5, 0.4216, 0.5, 0.4216, 1.0, 0.4851, 1.0, 0.4851, 1.0, 0.4216, 1.0, 0.4149, 0.2013, 0.4216, 0.1956, 0.4216, 0.25, 0.4149, 0.25, 0.4149, 0.4982, 0.4216, 0.4982, 0.4216, 0.5, 0.4149, 0.5, 0.4149, 0.7079, 0.4216, 0.7079, 0.4216, 0.75, 0.4149, 0.75, 0.4149, 0.9868, 0.4216, 0.9868, 0.4216, 1.0, 0.4149, 1.0, 0.4149, 0.8243, 0.4216, 0.8243, 0.4216, 0.8636, 0.4149, 0.8636, 0.4149, 0.3829, 0.4216, 0.3829, 0.4216, 0.3864, 0.4149, 0.3864, 0.4149, 0.7589, 0.4216, 0.7589, 0.4216, 0.7665, 0.4149, 0.7665, 0.4149, 0.4636, 0.4216, 0.4636, 0.4216, 0.4835, 0.4149, 0.4835, 0.4149, 0.25, 0.4216, 0.25, 0.4216, 0.2632, 0.4149, 0.2632, 0.4149, 0.8671, 0.4216, 0.8671, 0.4216, 0.9868, 0.4149, 0.9868, 0.4216, 0.1996, 0.4851, 0.1996, 0.4851, 0.25, 0.4216, 0.25, 0.4851, 0.25, 0.4216, 0.25, 0.4216, 0.25, 0.4851, 0.25, 0.4851, 0.1995, 0.4851, 0.25, 0.4851, 0.25, 0.4851, 0.1996, 0.4216, 0.03949, 0.4216, 0.0, 0.4216, 0.0, 0.4216, 0.04211, 0.5607, 0.8671, 0.5966, 0.8671, 0.5966, 0.9868, 0.5607, 0.9868, 0.5607, 0.25, 0.5966, 0.25, 0.5966, 0.2632, 0.5607, 0.2632, 0.5607, 0.4636, 0.5966, 0.4636, 0.5966, 0.4835, 0.5607, 0.4835, 0.5607, 0.7589, 0.5966, 0.7589, 0.5966, 0.7665, 0.5607, 0.7665, 0.5607, 0.3829, 0.5966, 0.3829, 0.5966, 0.3864, 0.5607, 0.3864, 0.5607, 0.8243, 0.5966, 0.8243, 0.5966, 0.8636, 0.5607, 0.8636, 0.5607, 0.9868, 0.5966, 0.9868, 0.5966, 1.0, 0.5607, 1.0, 0.5607, 0.7079, 0.5966, 0.7079, 0.5966, 0.75, 0.5607, 0.75, 0.5607, 0.4982, 0.5966, 0.4982, 0.5966, 0.5, 0.5607, 0.5, 0.5607, 0.1996, 0.5966, 0.1996, 0.5966, 0.25, 0.5607, 0.25, 0.5607, 0.8212, 0.5966, 0.8212, 0.5966, 0.8243, 0.5607, 0.8243, 0.5607, 0.3864, 0.5966, 0.3864, 0.5966, 0.4257, 0.5607, 0.4257, 0.4149, 0.3864, 0.4216, 0.3864, 0.4216, 0.4257, 0.4149, 0.4257, 0.4149, 0.8212, 0.4216, 0.8212, 0.4216, 0.8243, 0.4149, 0.8243, 0.4216, 0.8212, 0.4851, 0.8212, 0.4851, 0.8243, 0.4216, 0.8243, 0.4216, 0.3864, 0.4851, 0.3864, 0.4851, 0.4257, 0.4216, 0.4257, 0.5966, 0.3864, 0.625, 0.3864, 0.625, 0.4257, 0.5966, 0.4257, 0.2614, 0.7079, 0.3007, 0.7079, 0.3007, 0.75, 0.2614, 0.75, 0.5966, 0.8212, 0.625, 0.8212, 0.625, 0.8243, 0.5966, 0.8243, 0.6962, 0.7079, 0.6993, 0.7079, 0.6993, 0.75, 0.6962, 0.75, 0.5607, 0.2632, 0.5966, 0.2632, 0.5966, 0.3829, 0.5607, 0.3829, 0.5607, 0.8636, 0.5966, 0.8636, 0.5966, 0.8671, 0.5607, 0.8671, 0.4149, 0.8636, 0.4216, 0.8636, 0.4216, 0.8671, 0.4149, 0.8671, 0.4149, 0.2632, 0.4216, 0.2632, 0.4216, 0.3829, 0.4149, 0.3829, 0.4216, 0.2632, 0.4851, 0.2632, 0.4851, 0.3829, 0.4216, 0.3829, 0.4216, 0.8636, 0.4851, 0.8636, 0.4851, 0.8671, 0.4216, 0.8671, 0.5966, 0.8636, 0.625, 0.8636, 0.625, 0.8671, 0.5966, 0.8671, 0.7386, 0.7079, 0.7421, 0.7079, 0.7421, 0.75, 0.7386, 0.75, 0.5966, 0.2632, 0.625, 0.2632, 0.625, 0.3829, 0.5966, 0.3829, 0.1382, 0.7079, 0.2579, 0.7079, 0.2579, 0.75, 0.1382, 0.75, 0.6909, 0.7079, 0.6962, 0.7079, 0.6962, 0.75, 0.6909, 0.75, 0.5966, 0.8159, 0.625, 0.8159, 0.625, 0.8212, 0.5966, 0.8212, 0.4216, 0.8159, 0.4851, 0.8159, 0.4851, 0.8212, 0.4216, 0.8212, 0.4149, 0.8159, 0.4216, 0.8159, 0.4216, 0.8212, 0.4149, 0.8212, 0.5607, 0.8159, 0.5966, 0.8159, 0.5966, 0.8212, 0.5607, 0.8212, 0.5607, 0.4257, 0.5966, 0.4257, 0.5966, 0.4288, 0.5607, 0.4288, 0.4149, 0.4257, 0.4216, 0.4257, 0.4216, 0.4288, 0.4149, 0.4288, 0.4216, 0.4257, 0.4851, 0.4257, 0.4851, 0.4288, 0.4216, 0.4288, 0.5966, 0.4257, 0.625, 0.4257, 0.625, 0.4288, 0.5966, 0.4288, 0.3007, 0.7079, 0.3038, 0.7079, 0.3038, 0.75, 0.3007, 0.75, 0.375, 0.4257, 0.4149, 0.4257, 0.4149, 0.4288, 0.375, 0.4288, 0.375, 0.8159, 0.4149, 0.8159, 0.4149, 0.8212, 0.375, 0.8212, 0.375, 0.2632, 0.4149, 0.2632, 0.4149, 0.3829, 0.375, 0.3829, 0.375, 0.8636, 0.4149, 0.8636, 0.4149, 0.8671, 0.375, 0.8671, 0.375, 0.8212, 0.4149, 0.8212, 0.4149, 0.8243, 0.375, 0.8243, 0.375, 0.3864, 0.4149, 0.3864, 0.4149, 0.4257, 0.375, 0.4257, 0.375, 0.8671, 0.4149, 0.8671, 0.4149, 0.9868, 0.375, 0.9868, 0.375, 0.25, 0.4149, 0.25, 0.4149, 0.2632, 0.375, 0.2632, 0.375, 0.4636, 0.4149, 0.4636, 0.4149, 0.4835, 0.375, 0.4835, 0.375, 0.7589, 0.4149, 0.7589, 0.4149, 0.7665, 0.375, 0.7665, 0.375, 0.3829, 0.4149, 0.3829, 0.4149, 0.3864, 0.375, 0.3864, 0.375, 0.8243, 0.4149, 0.8243, 0.4149, 0.8636, 0.375, 0.8636, 0.375, 0.9868, 0.4149, 0.9868, 0.4149, 1.0, 0.375, 1.0, 0.375, 0.7079, 0.4149, 0.7079, 0.4149, 0.75, 0.375, 0.75, 0.375, 0.4982, 0.4149, 0.4982, 0.4149, 0.5, 0.375, 0.5, 0.375, 0.1996, 0.4149, 0.2013, 0.4149, 0.25, 0.375, 0.25, 0.4933, 0.4257, 0.5607, 0.4257, 0.5607, 0.4288, 0.4933, 0.4288, 0.4933, 0.8159, 0.5607, 0.8159, 0.5607, 0.8212, 0.4933, 0.8212, 0.4933, 0.8636, 0.5607, 0.8636, 0.5607, 0.8671, 0.4933, 0.8671, 0.4933, 0.2632, 0.5607, 0.2632, 0.5607, 0.3829, 0.4933, 0.3829, 0.4933, 0.3864, 0.5607, 0.3864, 0.5607, 0.4257, 0.4933, 0.4257, 0.4933, 0.8212, 0.5607, 0.8212, 0.5607, 0.8243, 0.4933, 0.8243, 0.4933, 0.1997, 0.5607, 0.1996, 0.5607, 0.25, 0.4933, 0.25, 0.4933, 0.4982, 0.5607, 0.4982, 0.5607, 0.5, 0.4933, 0.5, 0.4933, 0.5, 0.5607, 0.5, 0.5607, 0.5504, 0.5607, 0.5864, 0.5607, 0.6728, 0.5607, 0.7079, 0.5607, 0.75, 0.4933, 0.75, 0.4933, 0.9868, 0.5607, 0.9868, 0.5607, 1.0, 0.4933, 1.0, 0.4933, 0.8243, 0.5607, 0.8243, 0.5607, 0.8636, 0.4933, 0.8636, 0.4933, 0.3829, 0.5607, 0.3829, 0.5607, 0.3864, 0.4933, 0.3864, 0.4933, 0.7589, 0.5607, 0.7589, 0.5607, 0.7665, 0.4933, 0.7665, 0.4933, 0.4636, 0.5607, 0.4636, 0.5607, 0.4835, 0.4933, 0.4835, 0.4933, 0.25, 0.5607, 0.25, 0.5607, 0.2632, 0.4933, 0.2632, 0.4933, 0.8671, 0.5607, 0.8671, 0.5607, 0.9868, 0.4933, 0.9868, 0.4851, 0.8671, 0.4933, 0.8671, 0.4933, 0.9868, 0.4851, 0.9868, 0.4851, 0.25, 0.4933, 0.25, 0.4933, 0.2632, 0.4851, 0.2632, 0.4851, 0.4636, 0.4933, 0.4636, 0.4933, 0.4835, 0.4851, 0.4835, 0.4851, 0.7589, 0.4933, 0.7589, 0.4933, 0.7665, 0.4851, 0.7665, 0.4851, 0.3829, 0.4933, 0.3829, 0.4933, 0.3864, 0.4851, 0.3864, 0.4851, 0.8243, 0.4933, 0.8243, 0.4933, 0.8636, 0.4851, 0.8636, 0.4851, 0.9868, 0.4933, 0.9868, 0.4933, 1.0, 0.4851, 1.0, 0.4851, 0.5, 0.4933, 0.5, 0.4933, 0.75, 0.4851, 0.75, 0.4851, 0.7079, 0.4851, 0.6728, 0.4851, 0.5864, 0.4851, 0.5504, 0.4859, 0.4963, 0.4933, 0.4982, 0.4933, 0.5, 0.4851, 0.5, 0.4851, 0.1995, 0.4933, 0.1997, 0.4933, 0.25, 0.4851, 0.25, 0.4851, 0.8212, 0.4933, 0.8212, 0.4933, 0.8243, 0.4851, 0.8243, 0.4851, 0.3864, 0.4933, 0.3864, 0.4933, 0.4257, 0.4851, 0.4257, 0.4851, 0.2632, 0.4933, 0.2632, 0.4933, 0.3829, 0.4851, 0.3829, 0.4851, 0.8636, 0.4933, 0.8636, 0.4933, 0.8671, 0.4851, 0.8671, 0.4851, 0.8159, 0.4933, 0.8159, 0.4933, 0.8212, 0.4851, 0.8212, 0.4851, 0.4257, 0.4933, 0.4257, 0.4933, 0.4288, 0.4851, 0.4288, 0.4851, 0.4835, 0.4933, 0.4835, 0.4933, 0.4911, 0.4851, 0.4911, 0.4859, 0.7537, 0.4933, 0.7518, 0.4933, 0.7589, 0.4851, 0.7589, 0.4933, 0.7518, 0.5607, 0.7518, 0.5607, 0.7589, 0.4933, 0.7589, 0.4933, 0.4835, 0.5607, 0.4835, 0.5607, 0.4911, 0.4933, 0.4911, 0.375, 0.4835, 0.4149, 0.4835, 0.4149, 0.4911, 0.375, 0.4911, 0.375, 0.7518, 0.4149, 0.7518, 0.4149, 0.7589, 0.375, 0.7589, 0.5607, 0.4835, 0.5966, 0.4835, 0.5966, 0.4911, 0.5607, 0.4911, 0.5607, 0.7518, 0.5966, 0.7518, 0.5966, 0.7589, 0.5607, 0.7589, 0.4149, 0.7518, 0.4216, 0.7518, 0.4216, 0.7589, 0.4149, 0.7589, 0.4149, 0.4835, 0.4216, 0.4835, 0.4216, 0.4911, 0.4149, 0.4911, 0.4216, 0.4835, 0.4851, 0.4835, 0.4851, 0.4911, 0.4216, 0.4911, 0.4216, 0.7518, 0.4859, 0.7537, 0.4851, 0.7589, 0.4216, 0.7589, 0.6268, 0.7079, 0.6339, 0.7079, 0.6339, 0.75, 0.6268, 0.75, 0.5966, 0.7518, 0.6164, 0.7541, 0.625, 0.7589, 0.5966, 0.7589, 0.3585, 0.7079, 0.3661, 0.7079, 0.3661, 0.75, 0.3585, 0.75, 0.5966, 0.4835, 0.625, 0.4835, 0.625, 0.4911, 0.5966, 0.4911, 0.5966, 0.75, 0.625, 0.75, 0.6164, 0.7541, 0.5966, 0.7518, 0.625, 0.7079, 0.6268, 0.7079, 0.6268, 0.75, 0.625, 0.75, 0.4216, 0.75, 0.4851, 0.75, 0.4859, 0.7537, 0.4216, 0.7518, 0.4149, 0.75, 0.4216, 0.75, 0.4216, 0.7518, 0.4149, 0.7518, 0.5607, 0.75, 0.5966, 0.75, 0.5966, 0.7518, 0.5607, 0.7518, 0.375, 0.75, 0.4149, 0.75, 0.4149, 0.7518, 0.375, 0.7518, 0.4933, 0.75, 0.5607, 0.75, 0.5607, 0.7518, 0.4933, 0.7518, 0.4851, 0.75, 0.4933, 0.75, 0.4933, 0.7518, 0.4859, 0.7537, 0.4851, 0.4911, 0.4933, 0.4911, 0.4933, 0.4982, 0.4859, 0.4963, 0.4933, 0.4911, 0.5607, 0.4911, 0.5607, 0.4982, 0.4933, 0.4982, 0.375, 0.4911, 0.4149, 0.4911, 0.4149, 0.4982, 0.375, 0.4982, 0.5607, 0.4911, 0.5966, 0.4911, 0.5966, 0.4982, 0.5607, 0.4982, 0.4149, 0.4911, 0.4216, 0.4911, 0.4216, 0.4982, 0.4149, 0.4982, 0.4216, 0.4911, 0.4851, 0.4911, 0.4859, 0.4963, 0.4216, 0.4982, 0.3661, 0.7079, 0.3732, 0.7079, 0.3732, 0.75, 0.3661, 0.75, 0.5966, 0.4911, 0.625, 0.4911, 0.6164, 0.4959, 0.5966, 0.4982, 0.4933, 0.7518, 0.4933, 0.75, 0.4933, 0.75, 0.4933, 0.7518, 0.4933, 0.5, 0.4933, 0.4982, 0.4933, 0.4982, 0.4933, 0.5, 0.4933, 0.75, 0.4933, 0.5, 0.4933, 0.5, 0.4933, 0.75, 0.4851, 0.7963, 0.4933, 0.7963, 0.4933, 0.8063, 0.4851, 0.8063, 0.4851, 0.4393, 0.4933, 0.4393, 0.4933, 0.4437, 0.4851, 0.4437, 0.4933, 0.4393, 0.5607, 0.4393, 0.5607, 0.4437, 0.4933, 0.4437, 0.4933, 0.7963, 0.5607, 0.7963, 0.5607, 0.8063, 0.4933, 0.8063, 0.375, 0.4393, 0.4149, 0.4393, 0.4149, 0.4437, 0.375, 0.4437, 0.375, 0.7963, 0.4149, 0.7963, 0.4149, 0.8063, 0.375, 0.8063, 0.5607, 0.7963, 0.5966, 0.7963, 0.5966, 0.8063, 0.5607, 0.8063, 0.4149, 0.7963, 0.4216, 0.7963, 0.4216, 0.8063, 0.4149, 0.8063, 0.4216, 0.7963, 0.4851, 0.7963, 0.4851, 0.8063, 0.4216, 0.8063, 0.5966, 0.7963, 0.625, 0.7963, 0.625, 0.8063, 0.5966, 0.8063, 0.6713, 0.7079, 0.6813, 0.7079, 0.6813, 0.75, 0.6713, 0.75, 0.5607, 0.4393, 0.5966, 0.4393, 0.5966, 0.4437, 0.5607, 0.4437, 0.4149, 0.4393, 0.4216, 0.4393, 0.4216, 0.4437, 0.4149, 0.4437, 0.4216, 0.4393, 0.4851, 0.4393, 0.4851, 0.4437, 0.4216, 0.4437, 0.5966, 0.4393, 0.625, 0.4393, 0.625, 0.4437, 0.5966, 0.4437, 0.3143, 0.7079, 0.3187, 0.7079, 0.3187, 0.75, 0.3143, 0.75, 0.6415, 0.7079, 0.6614, 0.7079, 0.6614, 0.75, 0.6415, 0.75, 0.5966, 0.7665, 0.625, 0.7665, 0.625, 0.7864, 0.5966, 0.7864, 0.4216, 0.7665, 0.4851, 0.7665, 0.4851, 0.7864, 0.4216, 0.7864, 0.4149, 0.7665, 0.4216, 0.7665, 0.4216, 0.7864, 0.4149, 0.7864, 0.5607, 0.7665, 0.5966, 0.7665, 0.5966, 0.7864, 0.5607, 0.7864, 0.375, 0.7665, 0.4149, 0.7665, 0.4149, 0.7864, 0.375, 0.7864, 0.4933, 0.7665, 0.5607, 0.7665, 0.5607, 0.7864, 0.4933, 0.7864, 0.4851, 0.7665, 0.4933, 0.7665, 0.4933, 0.7864, 0.4851, 0.7864, 0.4851, 0.4537, 0.4933, 0.4537, 0.4933, 0.4636, 0.4851, 0.4636, 0.4933, 0.4537, 0.5607, 0.4537, 0.5607, 0.4636, 0.4933, 0.4636, 0.375, 0.4537, 0.4149, 0.4537, 0.4149, 0.4636, 0.375, 0.4636, 0.5607, 0.4537, 0.5966, 0.4537, 0.5966, 0.4636, 0.5607, 0.4636, 0.4149, 0.4537, 0.4216, 0.4537, 0.4216, 0.4636, 0.4149, 0.4636, 0.4216, 0.4537, 0.4851, 0.4537, 0.4851, 0.4636, 0.4216, 0.4636, 0.5966, 0.4537, 0.625, 0.4537, 0.625, 0.4636, 0.5966, 0.4636, 0.375, 0.7963, 0.375, 0.8063, 0.375, 0.8063, 0.375, 0.7963, 0.3287, 0.7079, 0.3386, 0.7079, 0.3386, 0.75, 0.3287, 0.75, 0.3187, 0.5504, 0.3187, 0.5, 0.3187, 0.5, 0.3187, 0.5504, 0.375, 0.4537, 0.375, 0.4636, 0.375, 0.4636, 0.375, 0.4537, 0.3386, 0.7079, 0.3386, 0.75, 0.3386, 0.75, 0.3386, 0.7079, 0.3386, 0.5864, 0.3386, 0.6728, 0.3386, 0.6728, 0.3386, 0.5864, 0.3187, 0.7079, 0.3187, 0.6728, 0.3187, 0.6728, 0.3187, 0.7079, 0.3287, 0.5864, 0.3386, 0.5864, 0.3386, 0.6728, 0.3287, 0.6728, 0.6415, 0.5864, 0.6614, 0.5864, 0.6614, 0.6728, 0.6415, 0.6728, 0.3143, 0.5864, 0.3187, 0.5864, 0.3187, 0.6728, 0.3143, 0.6728, 0.6713, 0.5864, 0.6813, 0.5864, 0.6813, 0.6728, 0.6713, 0.6728, 0.3661, 0.5864, 0.3732, 0.5864, 0.3732, 0.6728, 0.3661, 0.6728, 0.625, 0.5864, 0.6268, 0.5864, 0.6268, 0.6728, 0.625, 0.6728, 0.3585, 0.5864, 0.3661, 0.5864, 0.3661, 0.6728, 0.3585, 0.6728, 0.6268, 0.5864, 0.6339, 0.5864, 0.6339, 0.6728, 0.6268, 0.6728, 0.4851, 0.04214, 0.4933, 0.04209, 0.4933, 0.07721, 0.4851, 0.07721, 0.4933, 0.04209, 0.5607, 0.04211, 0.5607, 0.07721, 0.4933, 0.07721, 0.375, 0.04215, 0.4149, 0.04496, 0.4149, 0.08255, 0.375, 0.07721, 0.375, 0.5864, 0.4149, 0.5864, 0.4149, 0.6728, 0.375, 0.6728, 0.3007, 0.5864, 0.3038, 0.5864, 0.3038, 0.6728, 0.3007, 0.6728, 0.6909, 0.5864, 0.6962, 0.5864, 0.6962, 0.6728, 0.6909, 0.6728, 0.1382, 0.5864, 0.2579, 0.5864, 0.2579, 0.6728, 0.1382, 0.6728, 0.7386, 0.5864, 0.7421, 0.5864, 0.7421, 0.6728, 0.7386, 0.6728, 0.6962, 0.5864, 0.6993, 0.5864, 0.6993, 0.6728, 0.6962, 0.6728, 0.2614, 0.5864, 0.3007, 0.5864, 0.3007, 0.6728, 0.2614, 0.6728, 0.5607, 0.04211, 0.5966, 0.04211, 0.5966, 0.07721, 0.5607, 0.07721, 0.5607, 0.5864, 0.5966, 0.5864, 0.5966, 0.6728, 0.5607, 0.6728, 0.4216, 0.1601, 0.4216, 0.07013, 0.4216, 0.07721, 0.4216, 0.1636, 0.4851, 0.04214, 0.4851, 0.07721, 0.4851, 0.07721, 0.4851, 0.04211, 0.4216, 0.04211, 0.4851, 0.04211, 0.4851, 0.07721, 0.4216, 0.07721, 0.4149, 0.5864, 0.4216, 0.5864, 0.4216, 0.6728, 0.4149, 0.6728, 0.4149, 0.04496, 0.4216, 0.03949, 0.4216, 0.07013, 0.4149, 0.08255, 0.4216, 0.5864, 0.4851, 0.5864, 0.4851, 0.6728, 0.4216, 0.6728, 0.7421, 0.5864, 0.8618, 0.5864, 0.8618, 0.6728, 0.7421, 0.6728, 0.125, 0.5864, 0.1382, 0.5864, 0.1382, 0.6728, 0.125, 0.6728, 0.3386, 0.5864, 0.3585, 0.5864, 0.3585, 0.6728, 0.3386, 0.6728, 0.6339, 0.5864, 0.6415, 0.5864, 0.6415, 0.6728, 0.6339, 0.6728, 0.2579, 0.5864, 0.2614, 0.5864, 0.2614, 0.6728, 0.2579, 0.6728, 0.6993, 0.5864, 0.7386, 0.5864, 0.7386, 0.6728, 0.6993, 0.6728, 0.625, 0.1636, 0.625, 0.07721, 0.625, 0.07721, 0.625, 0.1636, 0.3732, 0.5864, 0.375, 0.5864, 0.375, 0.6728, 0.3732, 0.6728, 0.5966, 0.5864, 0.625, 0.5864, 0.625, 0.6728, 0.5966, 0.6728, 0.5966, 0.04211, 0.625, 0.04211, 0.625, 0.07721, 0.5966, 0.07721, 0.5966, 0.0, 0.625, 0.0, 0.625, 0.04211, 0.5966, 0.04211, 0.4149, 0.0, 0.4216, 0.0, 0.4216, 0.03949, 0.4149, 0.04496, 0.4216, 0.0, 0.4851, 0.0, 0.4851, 0.04211, 0.4216, 0.04211, 0.4851, 0.0, 0.4851, 0.04214, 0.4851, 0.04211, 0.4851, 0.0, 0.5607, 0.0, 0.5966, 0.0, 0.5966, 0.04211, 0.5607, 0.04211, 0.375, 0.0, 0.4149, 0.0, 0.4149, 0.04496, 0.375, 0.04215, 0.4933, 0.0, 0.5607, 0.0, 0.5607, 0.04211, 0.4933, 0.04209, 0.4851, 0.0, 0.4933, 0.0, 0.4933, 0.04209, 0.4851, 0.04214, 0.3187, 0.75, 0.3187, 0.7079, 0.3187, 0.7079, 0.3187, 0.75, 0.3386, 0.6728, 0.3386, 0.7079, 0.3386, 0.7079, 0.3386, 0.6728, 0.3287, 0.6728, 0.3386, 0.6728, 0.3386, 0.7079, 0.3287, 0.7079, 0.6415, 0.6728, 0.6614, 0.6728, 0.6614, 0.7079, 0.6415, 0.7079, 0.3143, 0.6728, 0.3187, 0.6728, 0.3187, 0.7079, 0.3143, 0.7079, 0.6713, 0.6728, 0.6813, 0.6728, 0.6813, 0.7079, 0.6713, 0.7079, 0.3661, 0.6728, 0.3732, 0.6728, 0.3732, 0.7079, 0.3661, 0.7079, 0.625, 0.6728, 0.6268, 0.6728, 0.6268, 0.7079, 0.625, 0.7079, 0.3585, 0.6728, 0.3661, 0.6728, 0.3661, 0.7079, 0.3585, 0.7079, 0.6268, 0.6728, 0.6339, 0.6728, 0.6339, 0.7079, 0.6268, 0.7079, 0.375, 0.6728, 0.4149, 0.6728, 0.4149, 0.7079, 0.375, 0.7079, 0.3007, 0.6728, 0.3038, 0.6728, 0.3038, 0.7079, 0.3007, 0.7079, 0.6909, 0.6728, 0.6962, 0.6728, 0.6962, 0.7079, 0.6909, 0.7079, 0.1382, 0.6728, 0.2579, 0.6728, 0.2579, 0.7079, 0.1382, 0.7079, 0.7386, 0.6728, 0.7421, 0.6728, 0.7421, 0.7079, 0.7386, 0.7079, 0.6962, 0.6728, 0.6993, 0.6728, 0.6993, 0.7079, 0.6962, 0.7079, 0.2614, 0.6728, 0.3007, 0.6728, 0.3007, 0.7079, 0.2614, 0.7079, 0.5607, 0.6728, 0.5966, 0.6728, 0.5966, 0.7079, 0.5607, 0.7079, 0.4216, 0.07013, 0.4216, 0.03949, 0.4216, 0.04211, 0.4216, 0.07721, 0.4149, 0.6728, 0.4216, 0.6728, 0.4216, 0.7079, 0.4149, 0.7079, 0.4216, 0.6728, 0.4851, 0.6728, 0.4851, 0.7079, 0.4216, 0.7079, 0.7421, 0.6728, 0.8618, 0.6728, 0.8618, 0.7079, 0.7421, 0.7079, 0.125, 0.6728, 0.1382, 0.6728, 0.1382, 0.7079, 0.125, 0.7079, 0.3386, 0.6728, 0.3585, 0.6728, 0.3585, 0.7079, 0.3386, 0.7079, 0.6339, 0.6728, 0.6415, 0.6728, 0.6415, 0.7079, 0.6339, 0.7079, 0.2579, 0.6728, 0.2614, 0.6728, 0.2614, 0.7079, 0.2579, 0.7079, 0.6993, 0.6728, 0.7386, 0.6728, 0.7386, 0.7079, 0.6993, 0.7079, 0.8618, 0.6728, 0.875, 0.6728, 0.875, 0.7079, 0.8618, 0.7079, 0.3732, 0.6728, 0.375, 0.6728, 0.375, 0.7079, 0.3732, 0.7079, 0.5966, 0.6728, 0.625, 0.6728, 0.625, 0.7079, 0.5966, 0.7079, 0.5966, 0.5504, 0.625, 0.5504, 0.625, 0.5864, 0.5966, 0.5864, 0.3732, 0.5504, 0.375, 0.5504, 0.375, 0.5864, 0.3732, 0.5864, 0.8618, 0.5504, 0.875, 0.5504, 0.875, 0.5864, 0.8618, 0.5864, 0.6993, 0.5504, 0.7386, 0.5504, 0.7386, 0.5864, 0.6993, 0.5864, 0.2579, 0.5504, 0.2614, 0.5504, 0.2614, 0.5864, 0.2579, 0.5864, 0.6339, 0.5504, 0.6415, 0.5504, 0.6415, 0.5864, 0.6339, 0.5864, 0.3386, 0.5504, 0.3585, 0.5504, 0.3585, 0.5864, 0.3386, 0.5864, 0.125, 0.5504, 0.1382, 0.5504, 0.1382, 0.5864, 0.125, 0.5864, 0.7421, 0.5504, 0.8618, 0.5504, 0.8618, 0.5864, 0.7421, 0.5864, 0.4216, 0.5504, 0.4851, 0.5504, 0.4851, 0.5864, 0.4216, 0.5864, 0.4149, 0.5504, 0.4216, 0.5504, 0.4216, 0.5864, 0.4149, 0.5864, 0.4216, 0.1956, 0.4216, 0.1601, 0.4216, 0.1636, 0.4216, 0.1996, 0.5607, 0.5504, 0.5966, 0.5504, 0.5966, 0.5864, 0.5607, 0.5864, 0.2614, 0.5504, 0.3007, 0.5504, 0.3007, 0.5864, 0.2614, 0.5864, 0.6962, 0.5504, 0.6993, 0.5504, 0.6993, 0.5864, 0.6962, 0.5864, 0.7386, 0.5504, 0.7421, 0.5504, 0.7421, 0.5864, 0.7386, 0.5864, 0.1382, 0.5504, 0.2579, 0.5504, 0.2579, 0.5864, 0.1382, 0.5864, 0.6909, 0.5504, 0.6962, 0.5504, 0.6962, 0.5864, 0.6909, 0.5864, 0.3007, 0.5504, 0.3038, 0.5504, 0.3038, 0.5864, 0.3007, 0.5864, 0.375, 0.5504, 0.4149, 0.5504, 0.4149, 0.5864, 0.375, 0.5864, 0.6268, 0.5504, 0.6339, 0.5504, 0.6339, 0.5864, 0.6268, 0.5864, 0.3585, 0.5504, 0.3661, 0.5504, 0.3661, 0.5864, 0.3585, 0.5864, 0.625, 0.5504, 0.6268, 0.5504, 0.6268, 0.5864, 0.625, 0.5864, 0.3661, 0.5504, 0.3732, 0.5504, 0.3732, 0.5864, 0.3661, 0.5864, 0.6713, 0.5504, 0.6813, 0.5504, 0.6813, 0.5864, 0.6713, 0.5864, 0.3143, 0.5504, 0.3187, 0.5504, 0.3187, 0.5864, 0.3143, 0.5864, 0.6415, 0.5504, 0.6614, 0.5504, 0.6614, 0.5864, 0.6415, 0.5864, 0.3287, 0.5504, 0.3386, 0.5504, 0.3386, 0.5864, 0.3287, 0.5864, 0.3386, 0.5504, 0.3386, 0.5864, 0.3386, 0.5864, 0.3386, 0.5504, 0.3187, 0.6728, 0.3187, 0.5864, 0.3187, 0.5864, 0.3187, 0.6728, 0.4851, 0.07721, 0.4933, 0.07721, 0.4933, 0.1636, 0.4851, 0.1636, 0.4933, 0.07721, 0.5607, 0.07721, 0.5607, 0.1636, 0.4933, 0.1636, 0.375, 0.07721, 0.4149, 0.08255, 0.4149, 0.1663, 0.375, 0.1636, 0.5607, 0.07721, 0.5966, 0.07721, 0.5966, 0.1636, 0.5607, 0.1636, 0.4851, 0.07721, 0.4851, 0.1636, 0.4851, 0.1636, 0.4851, 0.07721, 0.4216, 0.07721, 0.4851, 0.07721, 0.4851, 0.1636, 0.4216, 0.1636, 0.4149, 0.08255, 0.4216, 0.07013, 0.4216, 0.1601, 0.4149, 0.1663, 0.5966, 0.07721, 0.625, 0.07721, 0.625, 0.1636, 0.5966, 0.1636, 0.3386, 0.5, 0.3386, 0.5504, 0.3386, 0.5504, 0.3386, 0.5, 0.3287, 0.5, 0.3386, 0.5, 0.3386, 0.5504, 0.3287, 0.5504, 0.6415, 0.5, 0.6614, 0.5, 0.6614, 0.5504, 0.6415, 0.5504, 0.3143, 0.5, 0.3187, 0.5, 0.3187, 0.5504, 0.3143, 0.5504, 0.6713, 0.5, 0.6813, 0.5, 0.6813, 0.5504, 0.6713, 0.5504, 0.3661, 0.5, 0.3732, 0.5, 0.3732, 0.5504, 0.3661, 0.5504, 0.625, 0.5, 0.6268, 0.5, 0.6268, 0.5504, 0.625, 0.5504, 0.3585, 0.5, 0.3661, 0.5, 0.3661, 0.5504, 0.3585, 0.5504, 0.6268, 0.5, 0.6339, 0.5, 0.6339, 0.5504, 0.6268, 0.5504, 0.375, 0.5, 0.4149, 0.5, 0.4149, 0.5504, 0.375, 0.5504, 0.3007, 0.5, 0.3038, 0.5, 0.3038, 0.5504, 0.3007, 0.5504, 0.6909, 0.5, 0.6962, 0.5, 0.6962, 0.5504, 0.6909, 0.5504, 0.1382, 0.5, 0.2579, 0.5, 0.2579, 0.5504, 0.1382, 0.5504, 0.7386, 0.5, 0.7421, 0.5, 0.7421, 0.5504, 0.7386, 0.5504, 0.6962, 0.5, 0.6993, 0.5, 0.6993, 0.5504, 0.6962, 0.5504, 0.2614, 0.5, 0.3007, 0.5, 0.3007, 0.5504, 0.2614, 0.5504, 0.5607, 0.5, 0.5966, 0.5, 0.5966, 0.5504, 0.5607, 0.5504, 0.4216, 0.25, 0.4216, 0.1956, 0.4216, 0.1996, 0.4216, 0.25, 0.4149, 0.5, 0.4216, 0.5, 0.4216, 0.5504, 0.4149, 0.5504, 0.4216, 0.5, 0.4851, 0.5, 0.4851, 0.5504, 0.4216, 0.5504, 0.7421, 0.5, 0.8618, 0.5, 0.8618, 0.5504, 0.7421, 0.5504, 0.125, 0.5, 0.1382, 0.5, 0.1382, 0.5504, 0.125, 0.5504, 0.3386, 0.5, 0.3585, 0.5, 0.3585, 0.5504, 0.3386, 0.5504, 0.6339, 0.5, 0.6415, 0.5, 0.6415, 0.5504, 0.6339, 0.5504, 0.2579, 0.5, 0.2614, 0.5, 0.2614, 0.5504, 0.2579, 0.5504, 0.6993, 0.5, 0.7386, 0.5, 0.7386, 0.5504, 0.6993, 0.5504, 0.8618, 0.5, 0.875, 0.5, 0.875, 0.5504, 0.8618, 0.5504, 0.3732, 0.5, 0.375, 0.5, 0.375, 0.5504, 0.3732, 0.5504, 0.5966, 0.5, 0.625, 0.5, 0.625, 0.5504, 0.5966, 0.5504, 0.3187, 0.5864, 0.3187, 0.5504, 0.3187, 0.5504, 0.3187, 0.5864, 0.4851, 0.1636, 0.4933, 0.1636, 0.4933, 0.1997, 0.4851, 0.1995, 0.4933, 0.1636, 0.5607, 0.1636, 0.5607, 0.1996, 0.4933, 0.1997, 0.375, 0.1636, 0.4149, 0.1663, 0.4149, 0.2013, 0.375, 0.1996, 0.5607, 0.1636, 0.5966, 0.1636, 0.5966, 0.1996, 0.5607, 0.1996, 0.4851, 0.1636, 0.4851, 0.1995, 0.4851, 0.1996, 0.4851, 0.1636, 0.4216, 0.1636, 0.4851, 0.1636, 0.4851, 0.1996, 0.4216, 0.1996, 0.4149, 0.1663, 0.4216, 0.1601, 0.4216, 0.1956, 0.4149, 0.2013, 0.5966, 0.1636, 0.625, 0.1636, 0.625, 0.1996, 0.5966, 0.1996, 0.6614, 0.5, 0.6713, 0.5, 0.6713, 0.5504, 0.6614, 0.5504, 0.3187, 0.5, 0.3287, 0.5, 0.3287, 0.5504, 0.3187, 0.5504, 0.3187, 0.5504, 0.3287, 0.5504, 0.3287, 0.5864, 0.3187, 0.5864, 0.6614, 0.6728, 0.6713, 0.6728, 0.6713, 0.6728, 0.6614, 0.6728, 0.6614, 0.5864, 0.6614, 0.5504, 0.6614, 0.5504, 0.6614, 0.5864, 0.3187, 0.6728, 0.3287, 0.6728, 0.3287, 0.7079, 0.3187, 0.7079, 0.6614, 0.5864, 0.6713, 0.5864, 0.6713, 0.6728, 0.6614, 0.6728, 0.3187, 0.5864, 0.3287, 0.5864, 0.3287, 0.6728, 0.3187, 0.6728, 0.375, 0.4437, 0.375, 0.4537, 0.375, 0.4537, 0.375, 0.4437, 0.3187, 0.7079, 0.3287, 0.7079, 0.3287, 0.75, 0.3187, 0.75, 0.375, 0.7864, 0.375, 0.7963, 0.375, 0.7963, 0.375, 0.7864, 0.5966, 0.4437, 0.625, 0.4437, 0.625, 0.4537, 0.5966, 0.4537, 0.4216, 0.4437, 0.4851, 0.4437, 0.4851, 0.4537, 0.4216, 0.4537, 0.4149, 0.4437, 0.4216, 0.4437, 0.4216, 0.4537, 0.4149, 0.4537, 0.5607, 0.4437, 0.5966, 0.4437, 0.5966, 0.4537, 0.5607, 0.4537, 0.375, 0.4437, 0.4149, 0.4437, 0.4149, 0.4537, 0.375, 0.4537, 0.4933, 0.4437, 0.5607, 0.4437, 0.5607, 0.4537, 0.4933, 0.4537, 0.4851, 0.4437, 0.4933, 0.4437, 0.4933, 0.4537, 0.4851, 0.4537, 0.6614, 0.7079, 0.6713, 0.7079, 0.6713, 0.75, 0.6614, 0.75, 0.5966, 0.7864, 0.625, 0.7864, 0.625, 0.7963, 0.5966, 0.7963, 0.4216, 0.7864, 0.4851, 0.7864, 0.4851, 0.7963, 0.4216, 0.7963, 0.4149, 0.7864, 0.4216, 0.7864, 0.4216, 0.7963, 0.4149, 0.7963, 0.5607, 0.7864, 0.5966, 0.7864, 0.5966, 0.7963, 0.5607, 0.7963, 0.375, 0.7864, 0.4149, 0.7864, 0.4149, 0.7963, 0.375, 0.7963, 0.4933, 0.7864, 0.5607, 0.7864, 0.5607, 0.7963, 0.4933, 0.7963, 0.4851, 0.7864, 0.4933, 0.7864, 0.4933, 0.7963, 0.4851, 0.7963, 0.6614, 0.5504, 0.6713, 0.5504, 0.6713, 0.5864, 0.6614, 0.5864, 0.6614, 0.6728, 0.6713, 0.6728, 0.6713, 0.7079, 0.6614, 0.7079, 0.6713, 0.5504, 0.6713, 0.5864, 0.6713, 0.5864, 0.6713, 0.5504, 0.6614, 0.7079, 0.6614, 0.6728, 0.6614, 0.6728, 0.6614, 0.7079, 0.6614, 0.5504, 0.6713, 0.5504, 0.6713, 0.5504, 0.6614, 0.5504, 0.6713, 0.6728, 0.6713, 0.7079, 0.6713, 0.7079, 0.6713, 0.6728, 0.6713, 0.5864, 0.6614, 0.5864, 0.6614, 0.5864, 0.6713, 0.5864, 0.6713, 0.7079, 0.6614, 0.7079, 0.6614, 0.7079, 0.6713, 0.7079, 0.625, 0.1636, 0.625, 0.07721, 0.625, 0.07721, 0.625, 0.1636, 0.8618, 0.6728, 0.8618, 0.5864, 0.8618, 0.5864, 0.8618, 0.6728, 0.875, 0.6728, 0.8618, 0.6728, 0.8618, 0.6728, 0.875, 0.6728, 0.8618, 0.5864, 0.875, 0.5864, 0.875, 0.5864, 0.8618, 0.5864, 0.8618, 0.5864, 0.875, 0.5864, 0.875, 0.6728, 0.8618, 0.6728, 0.8618, 0.6728, 0.8618, 0.5864, 0.8618, 0.5864, 0.8618, 0.6728, 0.8618, 0.5864, 0.875, 0.5864, 0.875, 0.5864, 0.8618, 0.5864, 0.875, 0.6728, 0.8618, 0.6728, 0.8618, 0.6728, 0.875, 0.6728, 0.375, 0.7864, 0.375, 0.7963, 0.375, 0.7963, 0.375, 0.7864, 0.375, 0.4437, 0.375, 0.4537, 0.375, 0.4537, 0.375, 0.4437, 0.3187, 0.5864, 0.3187, 0.5504, 0.3187, 0.5504, 0.3187, 0.5864, 0.3386, 0.5, 0.3386, 0.5504, 0.3386, 0.5504, 0.3386, 0.5, 0.3187, 0.6728, 0.3187, 0.5864, 0.3187, 0.5864, 0.3187, 0.6728, 0.3386, 0.5504, 0.3386, 0.5864, 0.3386, 0.5864, 0.3386, 0.5504, 0.3386, 0.6728, 0.3386, 0.7079, 0.3386, 0.7079, 0.3386, 0.6728, 0.3187, 0.75, 0.3187, 0.7079, 0.3187, 0.7079, 0.3187, 0.75, 0.3187, 0.7079, 0.3187, 0.6728, 0.3187, 0.6728, 0.3187, 0.7079, 0.3386, 0.5864, 0.3386, 0.6728, 0.3386, 0.6728, 0.3386, 0.5864, 0.3386, 0.7079, 0.3386, 0.75, 0.3386, 0.75, 0.3386, 0.7079, 0.375, 0.4537, 0.375, 0.4636, 0.375, 0.4636, 0.375, 0.4537, 0.3187, 0.5504, 0.3187, 0.5, 0.3187, 0.5, 0.3187, 0.5504, 0.375, 0.7963, 0.375, 0.8063, 0.375, 0.8063, 0.375, 0.7963, 0.6813, 0.5, 0.6857, 0.5, 0.6857, 0.5504, 0.6813, 0.5504, 0.3091, 0.5, 0.3143, 0.5, 0.3143, 0.5504, 0.3091, 0.5504, 0.3091, 0.5504, 0.3143, 0.5504, 0.3143, 0.5864, 0.3091, 0.5864, 0.6813, 0.5504, 0.6857, 0.5504, 0.6857, 0.5864, 0.6813, 0.5864, 0.6813, 0.6728, 0.6857, 0.6728, 0.6857, 0.7079, 0.6813, 0.7079, 0.3091, 0.6728, 0.3143, 0.6728, 0.3143, 0.7079, 0.3091, 0.7079, 0.6813, 0.5864, 0.6857, 0.5864, 0.6857, 0.6728, 0.6813, 0.6728, 0.3091, 0.5864, 0.3143, 0.5864, 0.3143, 0.6728, 0.3091, 0.6728, 0.3091, 0.7079, 0.3143, 0.7079, 0.3143, 0.75, 0.3091, 0.75, 0.5966, 0.4341, 0.625, 0.4341, 0.625, 0.4393, 0.5966, 0.4393, 0.4216, 0.4341, 0.4851, 0.4341, 0.4851, 0.4393, 0.4216, 0.4393, 0.4149, 0.4341, 0.4216, 0.4341, 0.4216, 0.4393, 0.4149, 0.4393, 0.5607, 0.4341, 0.5966, 0.4341, 0.5966, 0.4393, 0.5607, 0.4393, 0.375, 0.4341, 0.4149, 0.4341, 0.4149, 0.4393, 0.375, 0.4393, 0.4933, 0.4341, 0.5607, 0.4341, 0.5607, 0.4393, 0.4933, 0.4393, 0.4851, 0.4341, 0.4933, 0.4341, 0.4933, 0.4393, 0.4851, 0.4393, 0.4851, 0.8063, 0.4933, 0.8063, 0.4933, 0.8107, 0.4851, 0.8107, 0.4933, 0.8063, 0.5607, 0.8063, 0.5607, 0.8107, 0.4933, 0.8107, 0.375, 0.8063, 0.4149, 0.8063, 0.4149, 0.8107, 0.375, 0.8107, 0.5607, 0.8063, 0.5966, 0.8063, 0.5966, 0.8107, 0.5607, 0.8107, 0.4149, 0.8063, 0.4216, 0.8063, 0.4216, 0.8107, 0.4149, 0.8107, 0.4216, 0.8063, 0.4851, 0.8063, 0.4851, 0.8107, 0.4216, 0.8107, 0.5966, 0.8063, 0.625, 0.8063, 0.625, 0.8107, 0.5966, 0.8107, 0.6813, 0.7079, 0.6857, 0.7079, 0.6857, 0.75, 0.6813, 0.75, 0.4851, 0.4288, 0.4933, 0.4288, 0.4933, 0.4341, 0.4851, 0.4341, 0.4933, 0.4288, 0.5607, 0.4288, 0.5607, 0.4341, 0.4933, 0.4341, 0.375, 0.4288, 0.4149, 0.4288, 0.4149, 0.4341, 0.375, 0.4341, 0.5607, 0.4288, 0.5966, 0.4288, 0.5966, 0.4341, 0.5607, 0.4341, 0.4149, 0.4288, 0.4216, 0.4288, 0.4216, 0.4341, 0.4149, 0.4341, 0.4216, 0.4288, 0.4851, 0.4288, 0.4851, 0.4341, 0.4216, 0.4341, 0.5966, 0.4288, 0.625, 0.4288, 0.625, 0.4341, 0.5966, 0.4341, 0.3038, 0.7079, 0.3091, 0.7079, 0.3091, 0.75, 0.3038, 0.75, 0.3038, 0.5864, 0.3091, 0.5864, 0.3091, 0.5864, 0.3038, 0.5864, 0.3038, 0.6728, 0.3091, 0.6728, 0.3091, 0.7079, 0.3038, 0.7079, 0.3038, 0.5504, 0.3091, 0.5504, 0.3091, 0.5864, 0.3038, 0.5864, 0.3038, 0.5, 0.3091, 0.5, 0.3091, 0.5504, 0.3038, 0.5504, 0.6857, 0.5, 0.6909, 0.5, 0.6909, 0.5504, 0.6857, 0.5504, 0.6857, 0.5504, 0.6909, 0.5504, 0.6909, 0.5864, 0.6857, 0.5864, 0.6857, 0.6728, 0.6909, 0.6728, 0.6909, 0.7079, 0.6857, 0.7079, 0.6857, 0.5864, 0.6909, 0.5864, 0.6909, 0.6728, 0.6857, 0.6728, 0.4851, 0.8107, 0.4933, 0.8107, 0.4933, 0.8159, 0.4851, 0.8159, 0.4933, 0.8107, 0.5607, 0.8107, 0.5607, 0.8159, 0.4933, 0.8159, 0.375, 0.8107, 0.4149, 0.8107, 0.4149, 0.8159, 0.375, 0.8159, 0.5607, 0.8107, 0.5966, 0.8107, 0.5966, 0.8159, 0.5607, 0.8159, 0.4149, 0.8107, 0.4216, 0.8107, 0.4216, 0.8159, 0.4149, 0.8159, 0.4216, 0.8107, 0.4851, 0.8107, 0.4851, 0.8159, 0.4216, 0.8159, 0.5966, 0.8107, 0.625, 0.8107, 0.625, 0.8159, 0.5966, 0.8159, 0.6857, 0.7079, 0.6909, 0.7079, 0.6909, 0.75, 0.6857, 0.75, 0.3038, 0.5864, 0.3091, 0.5864, 0.3091, 0.6728, 0.3038, 0.6728, 0.3091, 0.6728, 0.3091, 0.6728, 0.3091, 0.6728, 0.3091, 0.6728, 0.3038, 0.6728, 0.3038, 0.5864, 0.3038, 0.5864, 0.3038, 0.6728, 0.3091, 0.6728, 0.3038, 0.6728, 0.3038, 0.6728, 0.3091, 0.6728, 0.3091, 0.6728, 0.3038, 0.6728, 0.3038, 0.6728, 0.3091, 0.6728, 0.3038, 0.6728, 0.3038, 0.5864, 0.3038, 0.5864, 0.3038, 0.6728, 0.3091, 0.5864, 0.3091, 0.6728, 0.3091, 0.6728, 0.3091, 0.5864, 0.3038, 0.5864, 0.3091, 0.5864, 0.3091, 0.5864, 0.3038, 0.5864, 0.3091, 0.5864, 0.3091, 0.6728, 0.3091, 0.6728, 0.3091, 0.5864, 0.3091, 0.5864, 0.3091, 0.5864, 0.3091, 0.5864, 0.3091, 0.5864, 0.3091, 0.6728, 0.3091, 0.5864, 0.3091, 0.5864, 0.3091, 0.6728, 0.3091, 0.5864, 0.3091, 0.6728, 0.3091, 0.6728, 0.3091, 0.5864])
me_cube_001.materials.append(None)
me_cube_001.use_remesh_fix_poles = True
me_cube_001.use_remesh_preserve_attributes = False
me_cube_001.update()
me_cube_005 = bpy.data.meshes.new('Cube.005')
me_cube_005.from_pydata([(-1.0, -1.0, -1.0), (-1.0, -1.0, 1.0), (-1.0, 1.0, -1.0), (-1.0, 1.0, 1.0), (1.0, -1.0, -1.0), (1.0, -1.0, 1.0), (1.0, 1.0, -1.0), (1.0, 1.0, 1.0)], [], [(0, 1, 3, 2), (2, 3, 7, 6), (6, 7, 5, 4), (4, 5, 1, 0), (2, 6, 4, 0), (7, 3, 1, 5)])
_uv = me_cube_005.uv_layers.new(name='UVMap')
_uv.uv.foreach_set('vector', [0.375, 0.0, 0.625, 0.0, 0.625, 0.25, 0.375, 0.25, 0.375, 0.25, 0.625, 0.25, 0.625, 0.5, 0.375, 0.5, 0.375, 0.5, 0.625, 0.5, 0.625, 0.75, 0.375, 0.75, 0.375, 0.75, 0.625, 0.75, 0.625, 1.0, 0.375, 1.0, 0.125, 0.5, 0.375, 0.5, 0.375, 0.75, 0.125, 0.75, 0.625, 0.5, 0.875, 0.5, 0.875, 0.75, 0.625, 0.75])
me_cube_005.materials.append(None)
me_cube_005.use_remesh_fix_poles = True
me_cube_005.use_remesh_preserve_attributes = False
me_cube_005.update()
me_cube_004 = bpy.data.meshes.new('Cube.004')
me_cube_004.from_pydata([(-1.0, -1.0, -1.0), (-1.0, -1.0, 1.0), (-1.0, 1.0, -1.0), (-1.0, 1.0, 1.0), (1.0, -1.0, -1.0), (1.0, -1.0, 1.0), (1.0, 1.0, -1.0), (1.0, 1.0, 1.0)], [], [(0, 1, 3, 2), (2, 3, 7, 6), (6, 7, 5, 4), (4, 5, 1, 0), (2, 6, 4, 0), (7, 3, 1, 5)])
_uv = me_cube_004.uv_layers.new(name='UVMap')
_uv.uv.foreach_set('vector', [0.375, 0.0, 0.625, 0.0, 0.625, 0.25, 0.375, 0.25, 0.375, 0.25, 0.625, 0.25, 0.625, 0.5, 0.375, 0.5, 0.375, 0.5, 0.625, 0.5, 0.625, 0.75, 0.375, 0.75, 0.375, 0.75, 0.625, 0.75, 0.625, 1.0, 0.375, 1.0, 0.125, 0.5, 0.375, 0.5, 0.375, 0.75, 0.125, 0.75, 0.625, 0.5, 0.875, 0.5, 0.875, 0.75, 0.625, 0.75])
me_cube_004.use_remesh_fix_poles = True
me_cube_004.use_remesh_preserve_attributes = False
me_cube_004.update()
me_cube_003 = bpy.data.meshes.new('Cube.003')
me_cube_003.from_pydata([(-1.0, -1.0, -1.0), (-1.0, -1.0, 1.0), (-1.0, 1.0, -1.0), (-1.0, 1.0, 1.0), (1.0, -1.0, -1.0), (1.0, -1.0, 1.0), (1.0, 1.0, -1.0), (1.0, 1.0, 1.0)], [], [(0, 1, 3, 2), (2, 3, 7, 6), (6, 7, 5, 4), (4, 5, 1, 0), (2, 6, 4, 0), (7, 3, 1, 5)])
_uv = me_cube_003.uv_layers.new(name='UVMap')
_uv.uv.foreach_set('vector', [0.375, 0.0, 0.625, 0.0, 0.625, 0.25, 0.375, 0.25, 0.375, 0.25, 0.625, 0.25, 0.625, 0.5, 0.375, 0.5, 0.375, 0.5, 0.625, 0.5, 0.625, 0.75, 0.375, 0.75, 0.375, 0.75, 0.625, 0.75, 0.625, 1.0, 0.375, 1.0, 0.125, 0.5, 0.375, 0.5, 0.375, 0.75, 0.125, 0.75, 0.625, 0.5, 0.875, 0.5, 0.875, 0.75, 0.625, 0.75])
me_cube_003.use_remesh_fix_poles = True
me_cube_003.use_remesh_preserve_attributes = False
me_cube_003.update()
me_cube = bpy.data.meshes.new('Cube')
me_cube.from_pydata([(-1.0, -1.0, -1.0), (-1.0, -1.0, 1.0), (-1.0, 1.0, -1.0), (-1.0, 1.0, 1.0), (1.0, -1.0, -1.0), (1.0, -1.0, 1.0), (1.0, 1.0, -1.0), (1.0, 1.0, 1.0)], [], [(0, 1, 3, 2), (2, 3, 7, 6), (6, 7, 5, 4), (4, 5, 1, 0), (2, 6, 4, 0), (7, 3, 1, 5)])
_uv = me_cube.uv_layers.new(name='UVMap')
_uv.uv.foreach_set('vector', [0.375, 0.0, 0.625, 0.0, 0.625, 0.25, 0.375, 0.25, 0.375, 0.25, 0.625, 0.25, 0.625, 0.5, 0.375, 0.5, 0.375, 0.5, 0.625, 0.5, 0.625, 0.75, 0.375, 0.75, 0.375, 0.75, 0.625, 0.75, 0.625, 1.0, 0.375, 1.0, 0.125, 0.5, 0.375, 0.5, 0.375, 0.75, 0.125, 0.75, 0.625, 0.5, 0.875, 0.5, 0.875, 0.75, 0.625, 0.75])
me_cube.use_remesh_fix_poles = True
me_cube.use_remesh_preserve_attributes = False
me_cube.update()
me_cube_002 = bpy.data.meshes.new('Cube.002')
me_cube_002.from_pydata([(-1.0, -1.0, -1.0), (-1.0, -1.0, 1.0), (-1.0, 1.0, -1.0), (-1.0, 1.0, 1.0), (1.0, -1.0, -1.0), (1.0, -1.0, 1.0), (1.0, 1.0, -1.0), (1.0, 1.0, 1.0)], [], [(0, 1, 3, 2), (2, 3, 7, 6), (6, 7, 5, 4), (4, 5, 1, 0), (2, 6, 4, 0), (7, 3, 1, 5)])
_uv = me_cube_002.uv_layers.new(name='UVMap')
_uv.uv.foreach_set('vector', [0.375, 0.0, 0.625, 0.0, 0.625, 0.25, 0.375, 0.25, 0.375, 0.25, 0.625, 0.25, 0.625, 0.5, 0.375, 0.5, 0.375, 0.5, 0.625, 0.5, 0.625, 0.75, 0.375, 0.75, 0.375, 0.75, 0.625, 0.75, 0.625, 1.0, 0.375, 1.0, 0.125, 0.5, 0.375, 0.5, 0.375, 0.75, 0.125, 0.75, 0.625, 0.5, 0.875, 0.5, 0.875, 0.75, 0.625, 0.75])
me_cube_002.use_remesh_fix_poles = True
me_cube_002.use_remesh_preserve_attributes = False
me_cube_002.update()

# ---- objects
ob_gunbase = bpy.data.objects.new('gunBase', me_cube_001)
ob_mag = bpy.data.objects.new('mag', me_cube_005)
ob_leftarm = bpy.data.objects.new('leftArm', me_cube_004)
ob_leftforearm = bpy.data.objects.new('leftForeArm', me_cube_003)
ob_rightarm = bpy.data.objects.new('rightArm', me_cube)
ob_rightforearm = bpy.data.objects.new('rightForeArm', me_cube_002)

# ---- transforms, parenting, visibility, modifiers, constraints
ob_gunbase.location = (0.0, 0.0, 0.0)
ob_mag.location = (-0.1443, 0.0, -0.1554)
ob_mag.rotation_euler = (-0.001582, 0.1541, 0.007431)
ob_mag.scale = (-0.08688, -0.03562, -0.2127)
ob_leftarm.location = (0.5523, -0.3651, 0.05257)
ob_leftarm.rotation_euler = (3.009, -0.08373, -0.08245)
ob_leftarm.scale = (0.3672, 0.08416, 0.08522)
ob_leftforearm.location = (-0.1434, -0.1728, -0.0122)
ob_leftforearm.rotation_euler = (3.047, -0.1249, -0.4407)
ob_leftforearm.scale = (0.3332, 0.08435, 0.08435)
ob_rightarm.location = (1.027, 0.08541, 0.2481)
ob_rightarm.rotation_euler = (0.1741, -0.5609, -0.3193)
ob_rightarm.scale = (0.2728, 0.08328, 0.07752)
ob_rightforearm.location = (0.5131, 0.1486, -0.07286)
ob_rightforearm.rotation_euler = (-0.05915, -0.5819, 0.1073)
ob_rightforearm.scale = (0.3332, 0.08435, 0.08435)

# ---- collection membership
col_gun.objects.link(ob_gunbase)
col_gun.objects.link(ob_mag)
col_arms.objects.link(ob_leftarm)
col_arms.objects.link(ob_leftforearm)
col_arms.objects.link(ob_rightarm)
col_arms.objects.link(ob_rightforearm)

# ---- scene / render settings (as saved in the file)
scene.frame_start = 1; scene.frame_end = 250; scene.frame_set(0)
scene.render.engine = 'BLENDER_EEVEE_NEXT'
scene.cycles.use_denoising = False
scene.cycles.samples = 128
scene.cycles.sampling_pattern = 'TABULATED_SOBOL'
scene.cycles.use_adaptive_sampling = False
scene.cycles.use_light_tree = False
scene.view_settings.view_transform = 'Filmic'
bpy.context.view_layer.update()

# ---- added for rendering (the .blend has no active camera and no usable light): camera, sun
cam_auto = bpy.data.cameras.new('AutoCamera')
cam_auto.lens = 50.0
cam_auto.sensor_width = 36.0
cam_auto.clip_end = 1000.0
ob_auto_camera = bpy.data.objects.new('AutoCamera', cam_auto)
scene.collection.objects.link(ob_auto_camera)
ob_auto_camera.location = (2.61258, -3.20506, 2.10639)
ob_auto_camera.rotation_euler = (1.09748, -7.21219e-08, 0.694738)
scene.camera = ob_auto_camera
light_auto_sun = bpy.data.lights.new('AutoSun', 'SUN')
light_auto_sun.energy = 3.0
light_auto_sun.angle = 0.0523599
ob_auto_sun = bpy.data.objects.new('AutoSun', light_auto_sun)
scene.collection.objects.link(ob_auto_sun)
ob_auto_sun.rotation_euler = (0.872665, 0.174533, 0.523599)
bpy.context.view_layer.update()
